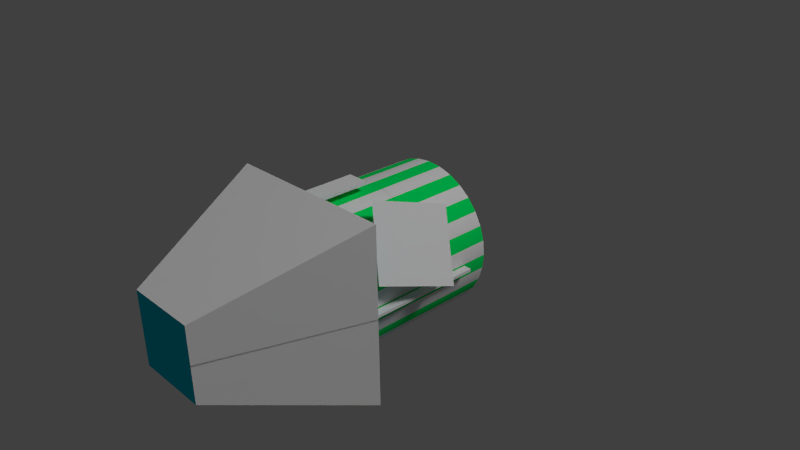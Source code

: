 # Source: Duhiky2.blend  (saved by Blender 2.70.0; exported with 4.5.12 LTS)
import bpy
from mathutils import Matrix  # noqa: F401  (used for matrix-valued properties, if any)

bpy.ops.wm.read_factory_settings(use_empty=True)
scene = bpy.context.scene
scene.name = 'Scene'

# ---- collections
col_collection_1 = bpy.data.collections.new('Collection 1'); scene.collection.children.link(col_collection_1)

# ---- materials (node trees are filled in below, after node groups)
mat_amaintexture = bpy.data.materials.new('AMainTexture')
mat_amaintexture.alpha_threshold = 0.0
mat_amaintexture.use_transparent_shadow = False
mat_amaintexture.roughness = 0.5
mat_amaintexture.line_color = (0.0, 0.0, 0.0, 1.0)
mat_fullbright = bpy.data.materials.new('Fullbright')
mat_fullbright.alpha_threshold = 0.0
mat_fullbright.use_transparent_shadow = False
mat_fullbright.diffuse_color = (0.0, 0.5972, 0.8, 1.0)
mat_fullbright.roughness = 0.5
mat_fullbright.line_color = (0.0, 0.0, 0.0, 1.0)
mat_basicmetal = bpy.data.materials.new('Basicmetal')
mat_basicmetal.alpha_threshold = 0.0
mat_basicmetal.use_transparent_shadow = False
mat_basicmetal.diffuse_color = (0.0, 0.8, 0.127, 1.0)
mat_basicmetal.roughness = 0.5
mat_basicmetal.line_color = (0.0, 0.0, 0.0, 1.0)
mat_othermetal = bpy.data.materials.new('Othermetal')
mat_othermetal.alpha_threshold = 0.0
mat_othermetal.use_transparent_shadow = False
mat_othermetal.roughness = 0.5
mat_othermetal.line_color = (0.0, 0.0, 0.0, 1.0)

# ---- material node trees

# ---- world
world_world = bpy.data.worlds.new('World'); scene.world = world_world
world_world.color = (0.05088, 0.05088, 0.05088)
world_world.use_sun_shadow = False
world_world.sun_shadow_jitter_overblur = 0.0
world_world.cycles.sampling_method = 'MANUAL'
world_world.cycles.sample_map_resolution = 256

# ---- cameras
cam_camera = bpy.data.cameras.new('Camera')
cam_camera.clip_end = 100.0
cam_camera.lens = 35.0
cam_camera.sensor_width = 32.0
cam_camera.sensor_height = 18.0
cam_camera.ortho_scale = 7.314
cam_camera.dof.focus_distance = 0.0
cam_camera.dof.aperture_fstop = 128.0
cam_camera_001 = bpy.data.cameras.new('Camera.001')
cam_camera_001.clip_end = 100.0
cam_camera_001.lens = 35.0
cam_camera_001.sensor_width = 32.0
cam_camera_001.sensor_height = 18.0
cam_camera_001.ortho_scale = 7.314
cam_camera_001.dof.focus_distance = 0.0
cam_camera_001.dof.aperture_fstop = 128.0

# ---- lights
light_lamp = bpy.data.lights.new('Lamp', 'POINT')
light_lamp.transmission_factor = 0.0
light_lamp.cutoff_distance = 30.0
light_lamp.energy = 100.0
light_lamp.shadow_buffer_clip_start = 1.001
light_lamp.shadow_soft_size = 0.1
light_lamp.shadow_maximum_resolution = 0.006
light_lamp.use_absolute_resolution = True
light_lamp.cycles.use_multiple_importance_sampling = False
light_lamp_002 = bpy.data.lights.new('Lamp.002', 'SUN')
light_lamp_002.transmission_factor = 0.0
light_lamp_002.cutoff_distance = 30.0
light_lamp_002.angle = 0.1993
light_lamp_002.energy = 1.0
light_lamp_002.shadow_buffer_clip_start = 1.001
light_lamp_002.shadow_soft_size = 0.1
light_lamp_002.shadow_cascade_max_distance = 1000.0
light_lamp_002.cycles.use_multiple_importance_sampling = False
light_lamp_001 = bpy.data.lights.new('Lamp.001', 'SUN')
light_lamp_001.transmission_factor = 0.0
light_lamp_001.cutoff_distance = 30.0
light_lamp_001.angle = 0.1993
light_lamp_001.energy = 1.0
light_lamp_001.shadow_buffer_clip_start = 1.001
light_lamp_001.shadow_soft_size = 0.1
light_lamp_001.shadow_cascade_max_distance = 1000.0
light_lamp_001.cycles.use_multiple_importance_sampling = False

# ---- meshes
me_cylinder = bpy.data.meshes.new('Cylinder')
me_cylinder.from_pydata([(-0.152, -1.0, 1.091), (-0.152, -0.2127, 1.091), (0.152, -0.2127, 1.091), (0.152, -1.0, 1.091), (-0.152, -1.0, 1.131), (-0.152, -0.2127, 1.131), (0.152, -0.2127, 1.131), (0.152, -1.0, 1.131), (0.0, -1.0, -1.0), (0.0, 1.0, -1.0), (0.1951, -1.0, -0.9808), (0.1951, 1.0, -0.9808), (0.3827, -1.0, -0.9239), (0.3827, 1.0, -0.9239), (0.5556, -1.0, -0.8315), (0.5556, 1.0, -0.8315), (0.7071, -1.0, -0.7071), (0.7071, 1.0, -0.7071), (0.8315, -1.0, -0.5556), (0.8315, 1.0, -0.5556), (0.9239, -1.0, -0.3827), (0.9239, 1.0, -0.3827), (0.9808, -1.0, -0.1951), (0.9808, 1.0, -0.1951), (1.0, -1.0, -1.51e-07), (1.0, 1.0, 0.0), (0.9808, -1.0, 0.1951), (0.9808, 1.0, 0.1951), (0.9239, -1.0, 0.3827), (0.9239, 1.0, 0.3827), (0.8315, -1.0, 0.5556), (0.8315, 1.0, 0.5556), (0.7071, -1.0, 0.7071), (0.7071, 1.0, 0.7071), (0.5556, -1.0, 0.8315), (0.5556, 1.0, 0.8315), (0.3827, -1.0, 0.9239), (0.3827, 1.0, 0.9239), (0.1951, -1.0, 0.9808), (0.1951, 1.0, 0.9808), (-3.258e-07, -1.0, 1.0), (-3.258e-07, 1.0, 1.0), (-0.1951, -1.0, 0.9808), (-0.1951, 1.0, 0.9808), (-0.3827, -1.0, 0.9239), (-0.3827, 1.0, 0.9239), (-0.5556, -1.0, 0.8315), (-0.5556, 1.0, 0.8315), (-0.7071, -1.0, 0.7071), (-0.7071, 1.0, 0.7071), (-0.8315, -1.0, 0.5556), (-0.8315, 1.0, 0.5556), (-0.9239, -1.0, 0.3827), (-0.9239, 1.0, 0.3827), (-0.9808, -1.0, 0.1951), (-0.9808, 1.0, 0.1951), (-1.0, -1.0, -1.041e-06), (-1.0, 1.0, -8.901e-07), (-0.9808, -1.0, -0.1951), (-0.9808, 1.0, -0.1951), (-0.9239, -1.0, -0.3827), (-0.9239, 1.0, -0.3827), (-0.8315, -1.0, -0.5556), (-0.8315, 1.0, -0.5556), (-0.7071, -1.0, -0.7071), (-0.7071, 1.0, -0.7071), (-0.5556, -1.0, -0.8315), (-0.5556, 1.0, -0.8315), (-0.3827, -1.0, -0.9239), (-0.3827, 1.0, -0.9239), (-0.1951, -1.0, -0.9808), (-0.1951, 1.0, -0.9808), (0.2889, 1.462, 0.02845), (-0.2991, 1.0, -0.3644), (-0.5, -3.0, -0.5), (-1.2, -1.0, -1.2), (1.2, -1.0, -1.2), (0.5, -3.0, -0.5), (-0.5, -3.0, 0.5), (-1.2, -1.0, 1.2), (1.2, -1.0, 1.2), (0.5, -3.0, 0.5), (1.021, -1.0, -0.04336), (1.021, 0.6107, -0.04336), (1.128, 0.6107, -0.04336), (1.128, -1.0, -0.04336), (1.021, -1.0, -0.003791), (1.021, 0.6107, -0.003791), (1.128, 0.6107, -0.003791), (1.128, -1.0, -0.003791), (1.122, -0.9093, 0.3615), (1.406, 0.01518, 0.1073), (0.6135, -0.5393, 1.139), (0.8976, 0.3852, 0.885)], [], [(4, 5, 1, 0), (5, 6, 2, 1), (6, 7, 3, 2), (7, 4, 0, 3), (0, 1, 2, 3), (7, 6, 5, 4), (8, 9, 11, 10), (10, 11, 13, 12), (12, 13, 15, 14), (14, 15, 17, 16), (16, 17, 19, 18), (18, 19, 21, 20), (20, 21, 23, 22), (22, 23, 25, 24), (24, 25, 27, 26), (26, 27, 29, 28), (28, 29, 31, 30), (30, 31, 33, 32), (32, 33, 35, 34), (34, 35, 37, 36), (36, 37, 39, 38), (38, 39, 41, 40), (40, 41, 43, 42), (42, 43, 45, 44), (44, 45, 47, 46), (46, 47, 49, 48), (48, 49, 51, 50), (50, 51, 53, 52), (52, 53, 55, 54), (54, 55, 57, 56), (56, 57, 59, 58), (58, 59, 61, 60), (60, 61, 63, 62), (62, 63, 65, 64), (64, 65, 67, 66), (66, 67, 69, 68), (11, 9, 13), (70, 71, 9, 8), (68, 69, 71, 70), (80, 38, 40), (9, 71, 13), (71, 69, 13), (69, 67, 13), (67, 65, 13), (65, 63, 13), (63, 61, 13), (61, 59, 13), (59, 57, 13), (57, 55, 73, 13), (55, 53, 13, 73), (53, 51, 13), (51, 49, 13), (49, 47, 45), (13, 49, 45), (39, 43, 41), (39, 45, 43), (13, 45, 72), (35, 39, 37), (33, 39, 35), (31, 39, 33), (29, 39, 31), (27, 39, 29), (25, 39, 27), (23, 39, 25), (21, 39, 23), (15, 13, 17), (13, 72, 17), (39, 21, 19), (17, 39, 19), (45, 39, 72), (72, 39, 17), (78, 79, 75, 74), (40, 79, 80), (80, 81, 77, 76), (81, 78, 74, 77), (74, 75, 76, 77), (81, 80, 79, 78), (79, 40, 42), (79, 42, 44), (79, 44, 46), (79, 46, 48), (79, 48, 50), (79, 50, 52), (79, 52, 54), (79, 54, 56), (79, 56, 75), (75, 56, 58), (75, 58, 60), (75, 60, 62), (75, 62, 64), (75, 64, 66), (75, 66, 68), (75, 68, 70), (75, 70, 8), (8, 76, 75), (76, 8, 10), (76, 10, 12), (76, 12, 14), (76, 14, 16), (76, 16, 18), (76, 18, 20), (76, 20, 22), (76, 22, 24), (24, 80, 76), (80, 24, 26), (80, 26, 28), (80, 28, 30), (80, 30, 32), (80, 32, 34), (80, 34, 36), (80, 36, 38), (86, 87, 83, 82), (87, 88, 84, 83), (88, 89, 85, 84), (89, 86, 82, 85), (82, 83, 84, 85), (89, 88, 87, 86), (93, 92, 90, 91)])
me_cylinder.polygons.foreach_set('use_smooth', [0, 0, 0, 0, 0, 0, 1, 1, 1, 1, 1, 1, 1, 1, 1, 1, 1, 1, 1, 1, 1, 1, 1, 1, 1, 1, 1, 1, 1, 1, 1, 1, 1, 1, 1, 1, 0, 1, 1, 0, 0, 0, 0, 0, 0, 0, 0, 0, 0, 0, 0, 0, 0, 0, 0, 0, 0, 0, 0, 0, 0, 0, 0, 0, 0, 0, 0, 0, 0, 0, 0, 0, 0, 0, 0, 0, 0, 0, 0, 0, 0, 0, 0, 0, 0, 0, 0, 0, 0, 0, 0, 0, 0, 0, 0, 0, 0, 0, 0, 0, 0, 0, 0, 0, 0, 0, 0, 0, 0, 0, 0, 0, 0, 0, 0, 0, 0, 0])
me_cylinder.polygons.foreach_set('material_index', [0, 0, 0, 0, 0, 0, 0, 2, 0, 2, 0, 2, 0, 2, 0, 2, 0, 2, 0, 2, 0, 2, 0, 2, 0, 2, 0, 2, 0, 2, 0, 2, 0, 2, 0, 2, 0, 2, 0, 1, 0, 0, 0, 0, 0, 0, 0, 0, 0, 0, 0, 0, 0, 0, 0, 0, 0, 0, 0, 0, 0, 0, 0, 0, 0, 0, 0, 0, 0, 0, 0, 3, 1, 3, 1, 3, 3, 1, 1, 1, 1, 1, 1, 1, 1, 1, 1, 1, 1, 1, 1, 1, 1, 1, 1, 1, 1, 1, 1, 1, 1, 1, 1, 1, 1, 1, 1, 1, 1, 1, 1, 0, 0, 0, 0, 0, 0, 0])
_k = set([(8, 10), (8, 70), (9, 11), (9, 71), (10, 12), (11, 13), (12, 14), (13, 15), (14, 16), (15, 17), (16, 18), (17, 19), (18, 20), (19, 21), (20, 22), (21, 23), (22, 24), (23, 25), (24, 26), (25, 27), (26, 28), (27, 29), (28, 30), (29, 31), (30, 32), (31, 33), (32, 34), (33, 35), (34, 36), (35, 37), (36, 38), (37, 39), (38, 40), (39, 41), (40, 42), (41, 43), (42, 44), (43, 45), (44, 46), (45, 47), (46, 48), (47, 49), (48, 50), (49, 51), (50, 52), (51, 53), (52, 54), (53, 55), (54, 56), (55, 57), (56, 58), (57, 59), (58, 60), (59, 61), (60, 62), (61, 63), (62, 64), (63, 65), (64, 66), (65, 67), (66, 68), (67, 69), (68, 70), (69, 71)])
me_cylinder.attributes.new('sharp_edge', 'BOOLEAN', 'EDGE').data.foreach_set('value', [ (min(e.vertices), max(e.vertices)) in _k for e in me_cylinder.edges])
_uv = me_cylinder.uv_layers.new(name='UVMap')
_uv.uv.foreach_set('vector', [0.1222, 0.1204, 0.5531, 0.1204, 0.5531, 0.5514, 0.1222, 0.5514, 0.1222, 0.1204, 0.5531, 0.1204, 0.5531, 0.5514, 0.1222, 0.5514, 0.1222, 0.1204, 0.5531, 0.1204, 0.5531, 0.5514, 0.1222, 0.5514, 0.1222, 0.1204, 0.5531, 0.1204, 0.5531, 0.5514, 0.1222, 0.5514, 0.1222, 0.1204, 0.5531, 0.1204, 0.5531, 0.5514, 0.1222, 0.5514, 0.1222, 0.1204, 0.5531, 0.1204, 0.5531, 0.5514, 0.1222, 0.5514, 0.4662, 0.895, 0.4727, 0.6731, 0.5018, 0.6731, 0.4954, 0.895, 0.4954, 0.895, 0.5018, 0.6731, 0.5309, 0.6731, 0.5245, 0.895, 0.5245, 0.895, 0.5309, 0.6731, 0.5601, 0.6731, 0.5536, 0.895, 0.5536, 0.895, 0.5601, 0.6731, 0.5892, 0.6731, 0.5828, 0.895, 0.5828, 0.895, 0.5892, 0.6731, 0.6183, 0.6731, 0.6119, 0.895, 0.6119, 0.895, 0.6183, 0.6731, 0.6475, 0.6731, 0.641, 0.895, 0.641, 0.895, 0.6475, 0.6731, 0.6766, 0.6731, 0.6701, 0.895, 0.6701, 0.895, 0.6766, 0.6731, 0.7057, 0.6731, 0.6993, 0.895, 0.6993, 0.895, 0.7057, 0.6731, 0.7349, 0.6731, 0.7284, 0.895, 0.7284, 0.895, 0.7349, 0.6731, 0.764, 0.6731, 0.7575, 0.895, 0.7575, 0.895, 0.764, 0.6731, 0.7931, 0.6731, 0.7867, 0.895, 0.7867, 0.895, 0.7931, 0.6731, 0.8222, 0.6731, 0.8158, 0.895, 0.8158, 0.895, 0.8222, 0.6731, 0.8514, 0.6731, 0.8449, 0.895, 0.8449, 0.895, 0.8514, 0.6731, 0.8805, 0.6731, 0.874, 0.895, 0.874, 0.895, 0.8805, 0.6731, 0.9096, 0.6731, 0.9032, 0.8951, 0.9032, 0.8951, 0.9096, 0.6731, 0.9388, 0.6731, 0.9323, 0.8951, 0.0001725, 0.8951, 0.006592, 0.6731, 0.03572, 0.6731, 0.0293, 0.8951, 0.0293, 0.8951, 0.03572, 0.6731, 0.06485, 0.6731, 0.05843, 0.895, 0.05843, 0.895, 0.06485, 0.6731, 0.09398, 0.6731, 0.08756, 0.895, 0.08756, 0.895, 0.09398, 0.6731, 0.1231, 0.6731, 0.1167, 0.895, 0.1167, 0.895, 0.1231, 0.6731, 0.1522, 0.6731, 0.1458, 0.895, 0.1458, 0.895, 0.1522, 0.6731, 0.1814, 0.6731, 0.175, 0.895, 0.175, 0.895, 0.1814, 0.6731, 0.2105, 0.6731, 0.2041, 0.895, 0.2041, 0.895, 0.2105, 0.6731, 0.2396, 0.6731, 0.2332, 0.895, 0.2332, 0.895, 0.2396, 0.6731, 0.2688, 0.6731, 0.2623, 0.895, 0.2623, 0.895, 0.2688, 0.6731, 0.2979, 0.6731, 0.2915, 0.895, 0.2915, 0.895, 0.2979, 0.6731, 0.327, 0.6731, 0.3206, 0.895, 0.3206, 0.895, 0.327, 0.6731, 0.3562, 0.6731, 0.3497, 0.895, 0.3497, 0.895, 0.3562, 0.6731, 0.3853, 0.6731, 0.3789, 0.895, 0.3789, 0.895, 0.3853, 0.6731, 0.4144, 0.6731, 0.408, 0.895, 0.8469, 0.2645, 0.8321, 0.2717, 0.8593, 0.2538, 0.4371, 0.895, 0.4435, 0.6731, 0.4727, 0.6731, 0.4662, 0.895, 0.408, 0.895, 0.4144, 0.6731, 0.4435, 0.6731, 0.4371, 0.895, 0.9998, 0.3691, 0.8685, 0.3984, 0.8354, 0.3932, 0.8321, 0.2717, 0.811, 0.2772, 0.8593, 0.2538, 0.811, 0.2772, 0.7869, 0.2779, 0.8593, 0.2538, 0.7869, 0.2779, 0.7613, 0.2726, 0.8593, 0.2538, 0.7613, 0.2726, 0.7362, 0.2611, 0.8593, 0.2538, 0.7362, 0.2611, 0.7132, 0.2433, 0.8593, 0.2538, 0.7132, 0.2433, 0.6941, 0.2199, 0.8593, 0.2538, 0.6941, 0.2199, 0.6804, 0.1919, 0.8593, 0.2538, 0.6804, 0.1919, 0.6731, 0.1607, 0.8593, 0.2538, 0.6731, 0.1607, 0.6731, 0.132, 0.7661, 0.1937, 0.8593, 0.2538, 0.6731, 0.132, 0.6795, 0.1041, 0.8593, 0.2538, 0.7661, 0.1937, 0.6795, 0.1041, 0.6931, 0.07386, 0.8593, 0.2538, 0.6931, 0.07386, 0.7134, 0.04721, 0.8593, 0.2538, 0.7134, 0.04721, 0.7321, 0.03, 0.7545, 0.01819, 0.8593, 0.2538, 0.7134, 0.04721, 0.7545, 0.01819, 0.8522, 0.003594, 0.7923, 0.004638, 0.8222, 0.0001725, 0.8522, 0.003594, 0.7545, 0.01819, 0.7923, 0.004638, 0.8593, 0.2538, 0.7545, 0.01819, 0.8485, 0.1232, 0.8843, 0.006827, 0.8522, 0.003594, 0.8685, 0.003102, 0.9039, 0.01577, 0.8522, 0.003594, 0.8843, 0.006827, 0.9229, 0.03035, 0.8522, 0.003594, 0.9039, 0.01577, 0.9392, 0.05031, 0.8522, 0.003594, 0.9229, 0.03035, 0.9513, 0.07487, 0.8522, 0.003594, 0.9392, 0.05031, 0.9578, 0.1028, 0.8522, 0.003594, 0.9513, 0.07487, 0.9578, 0.1327, 0.8522, 0.003594, 0.9578, 0.1028, 0.9509, 0.1628, 0.8522, 0.003594, 0.9578, 0.1327, 0.8903, 0.2389, 0.8593, 0.2538, 0.9165, 0.2165, 0.8593, 0.2538, 0.8485, 0.1232, 0.9165, 0.2165, 0.8522, 0.003594, 0.9509, 0.1628, 0.9369, 0.1913, 0.9165, 0.2165, 0.8522, 0.003594, 0.9369, 0.1913, 0.7545, 0.01819, 0.8522, 0.003594, 0.8485, 0.1232, 0.8485, 0.1232, 0.8522, 0.003594, 0.9165, 0.2165, 0.2723, 0.4007, 0.0001725, 0.4906, 0.0001731, 0.1824, 0.2723, 0.2723, 0.8354, 0.3932, 0.6731, 0.3691, 0.9998, 0.3691, 0.6728, 0.4906, 0.4007, 0.4007, 0.4007, 0.2723, 0.6728, 0.1824, 0.4007, 0.4007, 0.2723, 0.4007, 0.2723, 0.2723, 0.4007, 0.2723, 0.2723, 0.2723, 0.1824, 0.0001725, 0.4906, 0.0001729, 0.4007, 0.2723, 0.4007, 0.4007, 0.4906, 0.6728, 0.1824, 0.6728, 0.2723, 0.4007, 0.6731, 0.3691, 0.8354, 0.3932, 0.8017, 0.3987, 0.6731, 0.3691, 0.8017, 0.3987, 0.7763, 0.4066, 0.6731, 0.3691, 0.7763, 0.4066, 0.7547, 0.4179, 0.6731, 0.3691, 0.7547, 0.4179, 0.7358, 0.4334, 0.6731, 0.3691, 0.7358, 0.4334, 0.7204, 0.4528, 0.6731, 0.3691, 0.7204, 0.4528, 0.7083, 0.4731, 0.6731, 0.3691, 0.7083, 0.4731, 0.7003, 0.4967, 0.6731, 0.3691, 0.7003, 0.4967, 0.6972, 0.5199, 0.6731, 0.3691, 0.6972, 0.5199, 0.6744, 0.6645, 0.6744, 0.6645, 0.6972, 0.5199, 0.7004, 0.5432, 0.6744, 0.6645, 0.7004, 0.5432, 0.7079, 0.5654, 0.6744, 0.6645, 0.7079, 0.5654, 0.7195, 0.5855, 0.6744, 0.6645, 0.7195, 0.5855, 0.7355, 0.6032, 0.6744, 0.6645, 0.7355, 0.6032, 0.7558, 0.6181, 0.6744, 0.6645, 0.7558, 0.6181, 0.7797, 0.6294, 0.6744, 0.6645, 0.7797, 0.6294, 0.8093, 0.6379, 0.6744, 0.6645, 0.8093, 0.6379, 0.8442, 0.6443, 0.8442, 0.6443, 0.9817, 0.6728, 0.6744, 0.6645, 0.9817, 0.6728, 0.8442, 0.6443, 0.8765, 0.6419, 0.9817, 0.6728, 0.8765, 0.6419, 0.8954, 0.637, 0.9817, 0.6728, 0.8954, 0.637, 0.9115, 0.6281, 0.9817, 0.6728, 0.9115, 0.6281, 0.9285, 0.6156, 0.9817, 0.6728, 0.9285, 0.6156, 0.9427, 0.5999, 0.9817, 0.6728, 0.9427, 0.5999, 0.9534, 0.5817, 0.9817, 0.6728, 0.9534, 0.5817, 0.9613, 0.5594, 0.9817, 0.6728, 0.9613, 0.5594, 0.9682, 0.5273, 0.9682, 0.5273, 0.9998, 0.3691, 0.9817, 0.6728, 0.9998, 0.3691, 0.9682, 0.5273, 0.965, 0.496, 0.9998, 0.3691, 0.965, 0.496, 0.9584, 0.4716, 0.9998, 0.3691, 0.9584, 0.4716, 0.9481, 0.4508, 0.9998, 0.3691, 0.9481, 0.4508, 0.9335, 0.4325, 0.9998, 0.3691, 0.9335, 0.4325, 0.9152, 0.4175, 0.9998, 0.3691, 0.9152, 0.4175, 0.8939, 0.4063, 0.9998, 0.3691, 0.8939, 0.4063, 0.8685, 0.3984, 0.1222, 0.1204, 0.5531, 0.1204, 0.5531, 0.5514, 0.1222, 0.5514, 0.1222, 0.1204, 0.5531, 0.1204, 0.5531, 0.5514, 0.1222, 0.5514, 0.1222, 0.1204, 0.5531, 0.1204, 0.5531, 0.5514, 0.1222, 0.5514, 0.1222, 0.1204, 0.5531, 0.1204, 0.5531, 0.5514, 0.1222, 0.5514, 0.1222, 0.1204, 0.5531, 0.1204, 0.5531, 0.5514, 0.1222, 0.5514, 0.1222, 0.1204, 0.5531, 0.1204, 0.5531, 0.5514, 0.1222, 0.5514, 0.4007, 0.4007, 0.2723, 0.4007, 0.2723, 0.2723, 0.4007, 0.2723])
me_cylinder.materials.append(mat_amaintexture)
me_cylinder.materials.append(mat_fullbright)
me_cylinder.materials.append(mat_basicmetal)
me_cylinder.materials.append(mat_othermetal)
me_cylinder.use_remesh_preserve_volume = False
me_cylinder.use_remesh_preserve_attributes = False
me_cylinder.use_mirror_vertex_groups = False
me_cylinder.update()
me_cylinder_001 = bpy.data.meshes.new('Cylinder.001')
me_cylinder_001.from_pydata([(0.0, 1.0, -1.0), (0.0, 1.0, 1.0), (0.1951, 0.9808, -1.0), (0.1951, 0.9808, 1.0), (0.3827, 0.9239, -1.0), (0.3827, 0.9239, 1.0), (0.5556, 0.8315, -1.0), (0.5556, 0.8315, 1.0), (0.7071, 0.7071, -1.0), (0.7071, 0.7071, 1.0), (0.8315, 0.5556, -1.0), (0.8315, 0.5556, 1.0), (0.9239, 0.3827, -1.0), (0.9239, 0.3827, 1.0), (0.9808, 0.1951, -1.0), (0.9808, 0.1951, 1.0), (1.0, 7.55e-08, -1.0), (1.0, 7.55e-08, 1.0), (0.9808, -0.1951, -1.0), (0.9808, -0.1951, 1.0), (0.9239, -0.3827, -1.0), (0.9239, -0.3827, 1.0), (0.8315, -0.5556, -1.0), (0.8315, -0.5556, 1.0), (0.7071, -0.7071, -1.0), (0.7071, -0.7071, 1.0), (0.5556, -0.8315, -1.0), (0.5556, -0.8315, 1.0), (0.3827, -0.9239, -1.0), (0.3827, -0.9239, 1.0), (0.1951, -0.9808, -1.0), (0.1951, -0.9808, 1.0), (-3.258e-07, -1.0, -1.0), (-3.258e-07, -1.0, 1.0), (-0.1951, -0.9808, -1.0), (-0.1951, -0.9808, 1.0), (-0.3827, -0.9239, -1.0), (-0.3827, -0.9239, 1.0), (-0.5556, -0.8315, -1.0), (-0.5556, -0.8315, 1.0), (-0.7071, -0.7071, -1.0), (-0.7071, -0.7071, 1.0), (-0.8315, -0.5556, -1.0), (-0.8315, -0.5556, 1.0), (-0.9239, -0.3827, -1.0), (-0.9239, -0.3827, 1.0), (-0.9808, -0.1951, -1.0), (-0.9808, -0.1951, 1.0), (-1.0, 9.656e-07, -1.0), (-1.0, 9.656e-07, 1.0), (-0.9808, 0.1951, -1.0), (-0.9808, 0.1951, 1.0), (-0.9239, 0.3827, -1.0), (-0.9239, 0.3827, 1.0), (-0.8315, 0.5556, -1.0), (-0.8315, 0.5556, 1.0), (-0.7071, 0.7071, -1.0), (-0.7071, 0.7071, 1.0), (-0.5556, 0.8315, -1.0), (-0.5556, 0.8315, 1.0), (-0.3827, 0.9239, -1.0), (-0.3827, 0.9239, 1.0), (-0.1951, 0.9808, -1.0), (-0.1951, 0.9808, 1.0), (0.2889, -0.02845, 1.462), (-0.2991, 0.3644, 1.0), (-0.5, 0.5, -3.0), (-1.2, 1.2, -1.0), (1.2, 1.2, -1.0), (0.5, 0.5, -3.0), (-0.5, -0.5, -3.0), (-1.2, -1.2, -1.0), (1.2, -1.2, -1.0), (0.5, -0.5, -3.0)], [], [(0, 1, 3, 2), (2, 3, 5, 4), (4, 5, 7, 6), (6, 7, 9, 8), (8, 9, 11, 10), (10, 11, 13, 12), (12, 13, 15, 14), (14, 15, 17, 16), (16, 17, 19, 18), (18, 19, 21, 20), (20, 21, 23, 22), (22, 23, 25, 24), (24, 25, 27, 26), (26, 27, 29, 28), (28, 29, 31, 30), (30, 31, 33, 32), (32, 33, 35, 34), (34, 35, 37, 36), (36, 37, 39, 38), (38, 39, 41, 40), (40, 41, 43, 42), (42, 43, 45, 44), (44, 45, 47, 46), (46, 47, 49, 48), (48, 49, 51, 50), (50, 51, 53, 52), (52, 53, 55, 54), (54, 55, 57, 56), (56, 57, 59, 58), (58, 59, 61, 60), (3, 1, 5), (62, 63, 1, 0), (60, 61, 63, 62), (72, 30, 32), (1, 63, 5), (63, 61, 5), (61, 59, 5), (59, 57, 5), (57, 55, 5), (55, 53, 5), (53, 51, 5), (51, 49, 5), (49, 47, 65, 5), (47, 45, 5, 65), (45, 43, 5), (43, 41, 5), (41, 39, 37), (5, 41, 37), (31, 35, 33), (31, 37, 35), (5, 37, 64), (27, 31, 29), (25, 31, 27), (23, 31, 25), (21, 31, 23), (19, 31, 21), (17, 31, 19), (15, 31, 17), (13, 31, 15), (7, 5, 9), (5, 64, 9), (31, 13, 11), (9, 31, 11), (37, 31, 64), (64, 31, 9), (70, 71, 67, 66), (32, 71, 72), (72, 73, 69, 68), (73, 70, 66, 69), (66, 67, 68, 69), (73, 72, 71, 70), (71, 32, 34), (71, 34, 36), (71, 36, 38), (71, 38, 40), (71, 40, 42), (71, 42, 44), (71, 44, 46), (71, 46, 48), (71, 48, 67), (67, 48, 50), (67, 50, 52), (67, 52, 54), (67, 54, 56), (67, 56, 58), (67, 58, 60), (67, 60, 62), (67, 62, 0), (0, 68, 67), (68, 0, 2), (68, 2, 4), (68, 4, 6), (68, 6, 8), (68, 8, 10), (68, 10, 12), (68, 12, 14), (68, 14, 16), (16, 72, 68), (72, 16, 18), (72, 18, 20), (72, 20, 22), (72, 22, 24), (72, 24, 26), (72, 26, 28), (72, 28, 30)])
me_cylinder_001.polygons.foreach_set('use_smooth', [1, 1, 1, 1, 1, 1, 1, 1, 1, 1, 1, 1, 1, 1, 1, 1, 1, 1, 1, 1, 1, 1, 1, 1, 1, 1, 1, 1, 1, 1, 0, 1, 1, 0, 0, 0, 0, 0, 0, 0, 0, 0, 0, 0, 0, 0, 0, 0, 0, 0, 0, 0, 0, 0, 0, 0, 0, 0, 0, 0, 0, 0, 0, 0, 0, 0, 0, 0, 0, 0, 0, 0, 0, 0, 0, 0, 0, 0, 0, 0, 0, 0, 0, 0, 0, 0, 0, 0, 0, 0, 0, 0, 0, 0, 0, 0, 0, 0, 0, 0, 0, 0, 0, 0, 0])
me_cylinder_001.polygons.foreach_set('material_index', [0, 2, 0, 2, 0, 2, 0, 2, 0, 2, 0, 2, 0, 2, 0, 2, 0, 2, 0, 2, 0, 2, 0, 2, 0, 2, 0, 2, 0, 2, 0, 2, 0, 1, 0, 0, 0, 0, 0, 0, 0, 0, 0, 0, 0, 0, 0, 0, 0, 0, 0, 0, 0, 0, 0, 0, 0, 0, 0, 0, 0, 0, 0, 0, 0, 3, 1, 3, 1, 3, 3, 1, 1, 1, 1, 1, 1, 1, 1, 1, 1, 1, 1, 1, 1, 1, 1, 1, 1, 1, 1, 1, 1, 1, 1, 1, 1, 1, 1, 1, 1, 1, 1, 1, 1])
_k = set([(0, 2), (0, 62), (1, 3), (1, 63), (2, 4), (3, 5), (4, 6), (5, 7), (6, 8), (7, 9), (8, 10), (9, 11), (10, 12), (11, 13), (12, 14), (13, 15), (14, 16), (15, 17), (16, 18), (17, 19), (18, 20), (19, 21), (20, 22), (21, 23), (22, 24), (23, 25), (24, 26), (25, 27), (26, 28), (27, 29), (28, 30), (29, 31), (30, 32), (31, 33), (32, 34), (33, 35), (34, 36), (35, 37), (36, 38), (37, 39), (38, 40), (39, 41), (40, 42), (41, 43), (42, 44), (43, 45), (44, 46), (45, 47), (46, 48), (47, 49), (48, 50), (49, 51), (50, 52), (51, 53), (52, 54), (53, 55), (54, 56), (55, 57), (56, 58), (57, 59), (58, 60), (59, 61), (60, 62), (61, 63)])
me_cylinder_001.attributes.new('sharp_edge', 'BOOLEAN', 'EDGE').data.foreach_set('value', [ (min(e.vertices), max(e.vertices)) in _k for e in me_cylinder_001.edges])
_uv = me_cylinder_001.uv_layers.new(name='UVMap')
_uv.uv.foreach_set('vector', [0.4662, 0.895, 0.4727, 0.6731, 0.5018, 0.6731, 0.4954, 0.895, 0.4954, 0.895, 0.5018, 0.6731, 0.5309, 0.6731, 0.5245, 0.895, 0.5245, 0.895, 0.5309, 0.6731, 0.5601, 0.6731, 0.5536, 0.895, 0.5536, 0.895, 0.5601, 0.6731, 0.5892, 0.6731, 0.5828, 0.895, 0.5828, 0.895, 0.5892, 0.6731, 0.6183, 0.6731, 0.6119, 0.895, 0.6119, 0.895, 0.6183, 0.6731, 0.6475, 0.6731, 0.641, 0.895, 0.641, 0.895, 0.6475, 0.6731, 0.6766, 0.6731, 0.6701, 0.895, 0.6701, 0.895, 0.6766, 0.6731, 0.7057, 0.6731, 0.6993, 0.895, 0.6993, 0.895, 0.7057, 0.6731, 0.7349, 0.6731, 0.7284, 0.895, 0.7284, 0.895, 0.7349, 0.6731, 0.764, 0.6731, 0.7575, 0.895, 0.7575, 0.895, 0.764, 0.6731, 0.7931, 0.6731, 0.7867, 0.895, 0.7867, 0.895, 0.7931, 0.6731, 0.8222, 0.6731, 0.8158, 0.895, 0.8158, 0.895, 0.8222, 0.6731, 0.8514, 0.6731, 0.8449, 0.895, 0.8449, 0.895, 0.8514, 0.6731, 0.8805, 0.6731, 0.874, 0.895, 0.874, 0.895, 0.8805, 0.6731, 0.9096, 0.6731, 0.9032, 0.8951, 0.9032, 0.8951, 0.9096, 0.6731, 0.9388, 0.6731, 0.9323, 0.8951, 0.0001725, 0.8951, 0.006592, 0.6731, 0.03572, 0.6731, 0.0293, 0.8951, 0.0293, 0.8951, 0.03572, 0.6731, 0.06485, 0.6731, 0.05843, 0.895, 0.05843, 0.895, 0.06485, 0.6731, 0.09398, 0.6731, 0.08756, 0.895, 0.08756, 0.895, 0.09398, 0.6731, 0.1231, 0.6731, 0.1167, 0.895, 0.1167, 0.895, 0.1231, 0.6731, 0.1522, 0.6731, 0.1458, 0.895, 0.1458, 0.895, 0.1522, 0.6731, 0.1814, 0.6731, 0.175, 0.895, 0.175, 0.895, 0.1814, 0.6731, 0.2105, 0.6731, 0.2041, 0.895, 0.2041, 0.895, 0.2105, 0.6731, 0.2396, 0.6731, 0.2332, 0.895, 0.2332, 0.895, 0.2396, 0.6731, 0.2688, 0.6731, 0.2623, 0.895, 0.2623, 0.895, 0.2688, 0.6731, 0.2979, 0.6731, 0.2915, 0.895, 0.2915, 0.895, 0.2979, 0.6731, 0.327, 0.6731, 0.3206, 0.895, 0.3206, 0.895, 0.327, 0.6731, 0.3562, 0.6731, 0.3497, 0.895, 0.3497, 0.895, 0.3562, 0.6731, 0.3853, 0.6731, 0.3789, 0.895, 0.3789, 0.895, 0.3853, 0.6731, 0.4144, 0.6731, 0.408, 0.895, 0.8469, 0.2645, 0.8321, 0.2717, 0.8593, 0.2538, 0.4371, 0.895, 0.4435, 0.6731, 0.4727, 0.6731, 0.4662, 0.895, 0.408, 0.895, 0.4144, 0.6731, 0.4435, 0.6731, 0.4371, 0.895, 0.9998, 0.3691, 0.8685, 0.3984, 0.8354, 0.3932, 0.8321, 0.2717, 0.811, 0.2772, 0.8593, 0.2538, 0.811, 0.2772, 0.7869, 0.2779, 0.8593, 0.2538, 0.7869, 0.2779, 0.7613, 0.2726, 0.8593, 0.2538, 0.7613, 0.2726, 0.7362, 0.2611, 0.8593, 0.2538, 0.7362, 0.2611, 0.7132, 0.2433, 0.8593, 0.2538, 0.7132, 0.2433, 0.6941, 0.2199, 0.8593, 0.2538, 0.6941, 0.2199, 0.6804, 0.1919, 0.8593, 0.2538, 0.6804, 0.1919, 0.6731, 0.1607, 0.8593, 0.2538, 0.6731, 0.1607, 0.6731, 0.132, 0.7661, 0.1937, 0.8593, 0.2538, 0.6731, 0.132, 0.6795, 0.1041, 0.8593, 0.2538, 0.7661, 0.1937, 0.6795, 0.1041, 0.6931, 0.07386, 0.8593, 0.2538, 0.6931, 0.07386, 0.7134, 0.04721, 0.8593, 0.2538, 0.7134, 0.04721, 0.7321, 0.03, 0.7545, 0.01819, 0.8593, 0.2538, 0.7134, 0.04721, 0.7545, 0.01819, 0.8522, 0.003594, 0.7923, 0.004638, 0.8222, 0.0001725, 0.8522, 0.003594, 0.7545, 0.01819, 0.7923, 0.004638, 0.8593, 0.2538, 0.7545, 0.01819, 0.8485, 0.1232, 0.8843, 0.006827, 0.8522, 0.003594, 0.8685, 0.003102, 0.9039, 0.01577, 0.8522, 0.003594, 0.8843, 0.006827, 0.9229, 0.03035, 0.8522, 0.003594, 0.9039, 0.01577, 0.9392, 0.05031, 0.8522, 0.003594, 0.9229, 0.03035, 0.9513, 0.07487, 0.8522, 0.003594, 0.9392, 0.05031, 0.9578, 0.1028, 0.8522, 0.003594, 0.9513, 0.07487, 0.9578, 0.1327, 0.8522, 0.003594, 0.9578, 0.1028, 0.9509, 0.1628, 0.8522, 0.003594, 0.9578, 0.1327, 0.8903, 0.2389, 0.8593, 0.2538, 0.9165, 0.2165, 0.8593, 0.2538, 0.8485, 0.1232, 0.9165, 0.2165, 0.8522, 0.003594, 0.9509, 0.1628, 0.9369, 0.1913, 0.9165, 0.2165, 0.8522, 0.003594, 0.9369, 0.1913, 0.7545, 0.01819, 0.8522, 0.003594, 0.8485, 0.1232, 0.8485, 0.1232, 0.8522, 0.003594, 0.9165, 0.2165, 0.2723, 0.4007, 0.0001725, 0.4906, 0.0001731, 0.1824, 0.2723, 0.2723, 0.8354, 0.3932, 0.6731, 0.3691, 0.9998, 0.3691, 0.6728, 0.4906, 0.4007, 0.4007, 0.4007, 0.2723, 0.6728, 0.1824, 0.4007, 0.4007, 0.2723, 0.4007, 0.2723, 0.2723, 0.4007, 0.2723, 0.2723, 0.2723, 0.1824, 0.0001725, 0.4906, 0.0001729, 0.4007, 0.2723, 0.4007, 0.4007, 0.4906, 0.6728, 0.1824, 0.6728, 0.2723, 0.4007, 0.6731, 0.3691, 0.8354, 0.3932, 0.8017, 0.3987, 0.6731, 0.3691, 0.8017, 0.3987, 0.7763, 0.4066, 0.6731, 0.3691, 0.7763, 0.4066, 0.7547, 0.4179, 0.6731, 0.3691, 0.7547, 0.4179, 0.7358, 0.4334, 0.6731, 0.3691, 0.7358, 0.4334, 0.7204, 0.4528, 0.6731, 0.3691, 0.7204, 0.4528, 0.7083, 0.4731, 0.6731, 0.3691, 0.7083, 0.4731, 0.7003, 0.4967, 0.6731, 0.3691, 0.7003, 0.4967, 0.6972, 0.5199, 0.6731, 0.3691, 0.6972, 0.5199, 0.6744, 0.6645, 0.6744, 0.6645, 0.6972, 0.5199, 0.7004, 0.5432, 0.6744, 0.6645, 0.7004, 0.5432, 0.7079, 0.5654, 0.6744, 0.6645, 0.7079, 0.5654, 0.7195, 0.5855, 0.6744, 0.6645, 0.7195, 0.5855, 0.7355, 0.6032, 0.6744, 0.6645, 0.7355, 0.6032, 0.7558, 0.6181, 0.6744, 0.6645, 0.7558, 0.6181, 0.7797, 0.6294, 0.6744, 0.6645, 0.7797, 0.6294, 0.8093, 0.6379, 0.6744, 0.6645, 0.8093, 0.6379, 0.8442, 0.6443, 0.8442, 0.6443, 0.9817, 0.6728, 0.6744, 0.6645, 0.9817, 0.6728, 0.8442, 0.6443, 0.8765, 0.6419, 0.9817, 0.6728, 0.8765, 0.6419, 0.8954, 0.637, 0.9817, 0.6728, 0.8954, 0.637, 0.9115, 0.6281, 0.9817, 0.6728, 0.9115, 0.6281, 0.9285, 0.6156, 0.9817, 0.6728, 0.9285, 0.6156, 0.9427, 0.5999, 0.9817, 0.6728, 0.9427, 0.5999, 0.9534, 0.5817, 0.9817, 0.6728, 0.9534, 0.5817, 0.9613, 0.5594, 0.9817, 0.6728, 0.9613, 0.5594, 0.9682, 0.5273, 0.9682, 0.5273, 0.9998, 0.3691, 0.9817, 0.6728, 0.9998, 0.3691, 0.9682, 0.5273, 0.965, 0.496, 0.9998, 0.3691, 0.965, 0.496, 0.9584, 0.4716, 0.9998, 0.3691, 0.9584, 0.4716, 0.9481, 0.4508, 0.9998, 0.3691, 0.9481, 0.4508, 0.9335, 0.4325, 0.9998, 0.3691, 0.9335, 0.4325, 0.9152, 0.4175, 0.9998, 0.3691, 0.9152, 0.4175, 0.8939, 0.4063, 0.9998, 0.3691, 0.8939, 0.4063, 0.8685, 0.3984])
me_cylinder_001.materials.append(mat_amaintexture)
me_cylinder_001.materials.append(mat_fullbright)
me_cylinder_001.materials.append(mat_basicmetal)
me_cylinder_001.materials.append(mat_othermetal)
me_cylinder_001.use_remesh_preserve_volume = False
me_cylinder_001.use_remesh_preserve_attributes = False
me_cylinder_001.use_mirror_vertex_groups = False
me_cylinder_001.update()

# ---- objects
ob_hp_zturret2 = bpy.data.objects.new('hp-zturret2', None)
ob_hp_zturret1 = bpy.data.objects.new('hp-zturret1', None)
ob_hp_xturret4 = bpy.data.objects.new('hp-xturret4', None)
ob_hp_xturret3 = bpy.data.objects.new('hp-xturret3', None)
ob_hp_xturret2 = bpy.data.objects.new('hp-xturret2', None)
ob_hp_xturret1 = bpy.data.objects.new('hp-xturret1', None)
ob_hp_yturret4 = bpy.data.objects.new('hp-yturret4', None)
ob_hp_yturret3 = bpy.data.objects.new('hp-yturret3', None)
ob_hp_yturret2 = bpy.data.objects.new('hp-yturret2', None)
ob_hp_yturret1 = bpy.data.objects.new('hp-yturret1', None)
ob_lamp = bpy.data.objects.new('Lamp', light_lamp)
ob_camera = bpy.data.objects.new('Camera', cam_camera)
ob_bsplane = bpy.data.objects.new('bsplane', None)
ob_camera_001 = bpy.data.objects.new('Camera.001', cam_camera_001)
ob_collsphr = bpy.data.objects.new('collsphr', None)
ob_detail_0 = bpy.data.objects.new('detail-0', me_cylinder)
ob_detail_1 = bpy.data.objects.new('detail-1', me_cylinder_001)
ob_hp_cockpit = bpy.data.objects.new('hp-cockpit', None)
ob_hp_gun1 = bpy.data.objects.new('hp-gun1', None)
ob_hp_gun2 = bpy.data.objects.new('hp-gun2', None)
ob_hp_mis1 = bpy.data.objects.new('hp-mis1', None)
ob_hp_mis2 = bpy.data.objects.new('hp-mis2', None)
ob_hp_rear_turret = bpy.data.objects.new('hp-rear_turret', None)
ob_hp_side_turret = bpy.data.objects.new('hp-side_turret', None)
ob_hp_test_turret1 = bpy.data.objects.new('hp-test_turret1', None)
ob_hp_test_turret2 = bpy.data.objects.new('hp-test_turret2', None)
ob_hp_test_turret3 = bpy.data.objects.new('hp-test_turret3', None)
ob_hp_test_turret4 = bpy.data.objects.new('hp-test_turret4', None)
ob_hp_top_turret = bpy.data.objects.new('hp-top_turret', None)
ob_lamp_002 = bpy.data.objects.new('Lamp.002', light_lamp_002)
ob_lamp_001 = bpy.data.objects.new('Lamp.001', light_lamp_001)

# ---- transforms, parenting, visibility, modifiers, constraints
ob_hp_zturret2.location = (-0.6321, -0.01265, 1.105)
ob_hp_zturret2.rotation_euler = (0.0, -0.0, 0.7854)
ob_hp_zturret2.empty_display_type = 'ARROWS'
ob_hp_zturret2.empty_image_offset = (0.0, 0.0)
ob_hp_zturret2.hide_viewport = True
ob_hp_zturret2.lineart.crease_threshold = 0.0
ob_hp_zturret1.location = (0.745, 0.0, 1.115)
ob_hp_zturret1.rotation_euler = (0.0, -0.0, -0.7854)
ob_hp_zturret1.empty_display_type = 'ARROWS'
ob_hp_zturret1.empty_image_offset = (0.0, 0.0)
ob_hp_zturret1.hide_viewport = True
ob_hp_zturret1.lineart.crease_threshold = 0.0
ob_hp_xturret4.location = (9.313e-10, -3.013, -0.5173)
ob_hp_xturret4.rotation_euler = (2.356, -0.0, 0.0)
ob_hp_xturret4.empty_display_type = 'ARROWS'
ob_hp_xturret4.empty_image_offset = (0.0, 0.0)
ob_hp_xturret4.hide_viewport = True
ob_hp_xturret4.lineart.crease_threshold = 0.0
ob_hp_xturret3.location = (0.0, 0.9817, -1.008)
ob_hp_xturret3.rotation_euler = (-2.356, -0.0, 0.0)
ob_hp_xturret3.empty_display_type = 'ARROWS'
ob_hp_xturret3.empty_image_offset = (0.0, 0.0)
ob_hp_xturret3.hide_viewport = True
ob_hp_xturret3.lineart.crease_threshold = 0.0
ob_hp_xturret2.location = (9.313e-10, -3.013, 0.5374)
ob_hp_xturret2.rotation_euler = (0.7854, -0.0, 0.0)
ob_hp_xturret2.empty_display_type = 'ARROWS'
ob_hp_xturret2.empty_image_offset = (0.0, 0.0)
ob_hp_xturret2.hide_viewport = True
ob_hp_xturret2.lineart.crease_threshold = 0.0
ob_hp_xturret1.location = (0.0, 0.9817, 1.034)
ob_hp_xturret1.rotation_euler = (-0.7854, -0.0, 0.0)
ob_hp_xturret1.empty_display_type = 'ARROWS'
ob_hp_xturret1.empty_image_offset = (0.0, 0.0)
ob_hp_xturret1.hide_viewport = True
ob_hp_xturret1.lineart.crease_threshold = 0.0
ob_hp_yturret4.location = (1.21, -1.004, -1.201)
ob_hp_yturret4.rotation_euler = (-0.0, 2.356, 0.0)
ob_hp_yturret4.empty_display_type = 'ARROWS'
ob_hp_yturret4.empty_image_offset = (0.0, 0.0)
ob_hp_yturret4.hide_viewport = True
ob_hp_yturret4.lineart.crease_threshold = 0.0
ob_hp_yturret3.location = (-1.191, -1.004, -1.201)
ob_hp_yturret3.rotation_euler = (-0.0, -2.356, -0.0)
ob_hp_yturret3.empty_display_type = 'ARROWS'
ob_hp_yturret3.empty_image_offset = (0.0, 0.0)
ob_hp_yturret3.hide_viewport = True
ob_hp_yturret3.lineart.crease_threshold = 0.0
ob_hp_yturret2.location = (-1.191, -1.004, 1.198)
ob_hp_yturret2.rotation_euler = (0.0, -0.7854, 0.0)
ob_hp_yturret2.empty_display_type = 'ARROWS'
ob_hp_yturret2.empty_image_offset = (0.0, 0.0)
ob_hp_yturret2.hide_viewport = True
ob_hp_yturret2.lineart.crease_threshold = 0.0
ob_hp_yturret1.location = (1.226, -1.004, 1.198)
ob_hp_yturret1.rotation_euler = (0.0, 0.7854, 0.0)
ob_hp_yturret1.empty_display_type = 'ARROWS'
ob_hp_yturret1.empty_image_offset = (0.0, 0.0)
ob_hp_yturret1.hide_viewport = True
ob_hp_yturret1.lineart.crease_threshold = 0.0
ob_lamp.location = (4.076, 1.005, 5.904)
ob_lamp.rotation_euler = (0.6503, 0.05522, 1.866)
ob_lamp.lock_rotations_4d = False
ob_lamp.empty_display_type = 'ARROWS'
ob_lamp.color = (0.0, 0.0, 0.0, 0.0)
ob_lamp.lineart.crease_threshold = 0.0
ob_camera.location = (7.481, -6.508, 5.344)
ob_camera.rotation_euler = (1.109, 0.01082, 0.8149)
ob_camera.lock_rotations_4d = False
ob_camera.empty_display_type = 'ARROWS'
ob_camera.color = (0.0, 0.0, 0.0, 0.0)
ob_camera.display_type = 'WIRE'
ob_camera.lineart.crease_threshold = 0.0
ob_bsplane.location = (0.0, 0.0, 0.0)
ob_bsplane.empty_display_type = 'CIRCLE'
ob_bsplane.empty_image_offset = (0.0, 0.0)
ob_bsplane.lineart.crease_threshold = 0.0
ob_camera_001.location = (7.481, -6.508, 5.344)
ob_camera_001.rotation_euler = (1.109, 0.01082, 0.8149)
ob_camera_001.lock_rotations_4d = False
ob_camera_001.empty_display_type = 'ARROWS'
ob_camera_001.color = (0.0, 0.0, 0.0, 0.0)
ob_camera_001.display_type = 'WIRE'
ob_camera_001.lineart.crease_threshold = 0.0
ob_collsphr.location = (0.0, -0.7007, 0.0)
ob_collsphr.scale = (5.0, 5.0, 5.0)
ob_collsphr.empty_display_type = 'SPHERE'
ob_collsphr.empty_image_offset = (0.0, 0.0)
ob_collsphr.lineart.crease_threshold = 0.0
ob_detail_0.location = (0.0, 0.0, 0.0)
ob_detail_0.lineart.crease_threshold = 0.0
_m = ob_detail_0.modifiers.new('EdgeSplit', 'EDGE_SPLIT')
_m.use_edge_angle = False
ob_detail_1.location = (0.0, 0.0, 0.0)
ob_detail_1.rotation_euler = (-1.571, -0.0, 0.0)
ob_detail_1.lineart.crease_threshold = 0.0
_m = ob_detail_1.modifiers.new('EdgeSplit', 'EDGE_SPLIT')
_m.use_edge_angle = False
ob_hp_cockpit.location = (0.2793, 1.095, 0.03705)
ob_hp_cockpit.rotation_euler = (-1.571, -0.0, 0.0)
ob_hp_cockpit.empty_display_type = 'ARROWS'
ob_hp_cockpit.empty_image_offset = (0.0, 0.0)
ob_hp_cockpit.lineart.crease_threshold = 0.0
ob_hp_gun1.location = (-0.9482, 1.116, 0.0)
ob_hp_gun1.rotation_euler = (-1.571, -0.0, 0.0)
ob_hp_gun1.empty_display_type = 'ARROWS'
ob_hp_gun1.empty_image_offset = (0.0, 0.0)
ob_hp_gun1.lineart.crease_threshold = 0.0
ob_hp_gun2.location = (1.019, 1.116, 0.0)
ob_hp_gun2.rotation_euler = (-1.571, -0.0, 0.0)
ob_hp_gun2.empty_display_type = 'ARROWS'
ob_hp_gun2.empty_image_offset = (0.0, 0.0)
ob_hp_gun2.lineart.crease_threshold = 0.0
ob_hp_mis1.location = (0.01407, 1.004, 1.05)
ob_hp_mis1.rotation_euler = (-1.571, -0.0, 0.0)
ob_hp_mis1.empty_display_type = 'ARROWS'
ob_hp_mis1.empty_image_offset = (0.0, 0.0)
ob_hp_mis1.lineart.crease_threshold = 0.0
ob_hp_mis2.location = (0.01407, 1.004, -0.9707)
ob_hp_mis2.rotation_euler = (-1.571, -0.0, 0.0)
ob_hp_mis2.empty_display_type = 'ARROWS'
ob_hp_mis2.empty_image_offset = (0.0, 0.0)
ob_hp_mis2.lineart.crease_threshold = 0.0
ob_hp_rear_turret.location = (0.0, -3.0, 0.0)
ob_hp_rear_turret.rotation_euler = (1.571, -0.0, 0.0)
ob_hp_rear_turret.empty_display_type = 'ARROWS'
ob_hp_rear_turret.empty_image_offset = (0.0, 0.0)
ob_hp_rear_turret.hide_viewport = True
ob_hp_rear_turret.lineart.crease_threshold = 0.0
ob_hp_side_turret.location = (0.8261, -2.071, -0.1553)
ob_hp_side_turret.rotation_euler = (0.336, 1.571, 0.0)
ob_hp_side_turret.empty_display_type = 'ARROWS'
ob_hp_side_turret.empty_image_offset = (0.0, 0.0)
ob_hp_side_turret.hide_viewport = True
ob_hp_side_turret.lineart.crease_threshold = 0.0
ob_hp_test_turret1.location = (0.0, -0.5788, 1.141)
ob_hp_test_turret1.rotation_euler = (0.0, -0.0, 1.571)
ob_hp_test_turret1.empty_display_type = 'ARROWS'
ob_hp_test_turret1.empty_image_offset = (0.0, 0.0)
ob_hp_test_turret1.lineart.crease_threshold = 0.0
ob_hp_test_turret2.location = (1.001, -0.3213, 0.6284)
ob_hp_test_turret2.rotation_mode = 'XZY'
ob_hp_test_turret2.rotation_euler = (0.1064, 1.008, -0.5305)
ob_hp_test_turret2.empty_display_type = 'ARROWS'
ob_hp_test_turret2.empty_image_offset = (0.0, 0.0)
ob_hp_test_turret2.lineart.crease_threshold = 0.0
ob_hp_test_turret3.location = (-1.069, -0.5788, 0.1013)
ob_hp_test_turret3.rotation_euler = (-0.0, -1.571, 0.0)
ob_hp_test_turret3.empty_display_type = 'ARROWS'
ob_hp_test_turret3.empty_image_offset = (0.0, 0.0)
ob_hp_test_turret3.lineart.crease_threshold = 0.0
ob_hp_test_turret4.location = (0.01668, -0.5788, -1.035)
ob_hp_test_turret4.rotation_euler = (-3.142, -0.0, 0.0)
ob_hp_test_turret4.empty_display_type = 'ARROWS'
ob_hp_test_turret4.empty_image_offset = (0.0, 0.0)
ob_hp_test_turret4.lineart.crease_threshold = 0.0
ob_hp_top_turret.location = (0.0, -2.071, 0.8264)
ob_hp_top_turret.rotation_mode = 'XZY'
ob_hp_top_turret.rotation_euler = (0.3379, -0.0, 0.0)
ob_hp_top_turret.empty_display_type = 'ARROWS'
ob_hp_top_turret.empty_image_offset = (0.0, 0.0)
ob_hp_top_turret.hide_viewport = True
ob_hp_top_turret.lineart.crease_threshold = 0.0
ob_lamp_002.location = (-3.792, 0.2747, -3.636)
ob_lamp_002.rotation_euler = (-4.048, -0.1414, -1.903)
ob_lamp_002.lock_rotations_4d = False
ob_lamp_002.empty_display_type = 'ARROWS'
ob_lamp_002.color = (0.0, 0.0, 0.0, 0.0)
ob_lamp_002.lineart.crease_threshold = 0.0
ob_lamp_001.location = (2.268, 0.06053, 2.93)
ob_lamp_001.rotation_euler = (0.6503, 0.05522, 1.866)
ob_lamp_001.lock_rotations_4d = False
ob_lamp_001.empty_display_type = 'ARROWS'
ob_lamp_001.color = (0.0, 0.0, 0.0, 0.0)
ob_lamp_001.lineart.crease_threshold = 0.0

# ---- collection membership
col_collection_1.objects.link(ob_hp_zturret2)
col_collection_1.objects.link(ob_hp_zturret1)
col_collection_1.objects.link(ob_hp_xturret4)
col_collection_1.objects.link(ob_hp_xturret3)
col_collection_1.objects.link(ob_hp_xturret2)
col_collection_1.objects.link(ob_hp_xturret1)
col_collection_1.objects.link(ob_hp_yturret4)
col_collection_1.objects.link(ob_hp_yturret3)
col_collection_1.objects.link(ob_hp_yturret2)
col_collection_1.objects.link(ob_hp_yturret1)
col_collection_1.objects.link(ob_lamp)
col_collection_1.objects.link(ob_camera)
col_collection_1.objects.link(ob_bsplane)
col_collection_1.objects.link(ob_camera_001)
col_collection_1.objects.link(ob_collsphr)
col_collection_1.objects.link(ob_detail_0)
col_collection_1.objects.link(ob_detail_1)
col_collection_1.objects.link(ob_hp_cockpit)
col_collection_1.objects.link(ob_hp_gun1)
col_collection_1.objects.link(ob_hp_gun2)
col_collection_1.objects.link(ob_hp_mis1)
col_collection_1.objects.link(ob_hp_mis2)
col_collection_1.objects.link(ob_hp_rear_turret)
col_collection_1.objects.link(ob_hp_side_turret)
col_collection_1.objects.link(ob_hp_test_turret1)
col_collection_1.objects.link(ob_hp_test_turret2)
col_collection_1.objects.link(ob_hp_test_turret3)
col_collection_1.objects.link(ob_hp_test_turret4)
col_collection_1.objects.link(ob_hp_top_turret)
col_collection_1.objects.link(ob_lamp_002)
col_collection_1.objects.link(ob_lamp_001)

# ---- scene / render settings (as saved in the file)
scene.camera = ob_camera
scene.frame_start = 1; scene.frame_end = 250; scene.frame_set(1)
scene.render.engine = 'BLENDER_EEVEE_NEXT'
scene.render.image_settings.compression = 90
scene.render.resolution_percentage = 50
scene.render.dither_intensity = 0.0
scene.cycles.use_denoising = False
scene.cycles.samples = 10
scene.cycles.sampling_pattern = 'TABULATED_SOBOL'
scene.cycles.light_sampling_threshold = 0.0
scene.cycles.use_adaptive_sampling = False
scene.cycles.use_light_tree = False
scene.cycles.blur_glossy = 0.0
scene.cycles.volume_bounces = 1
scene.cycles.pixel_filter_type = 'GAUSSIAN'
scene.cycles.sample_clamp_indirect = 0.0
scene.view_settings.view_transform = 'Standard'
bpy.context.view_layer.update()
